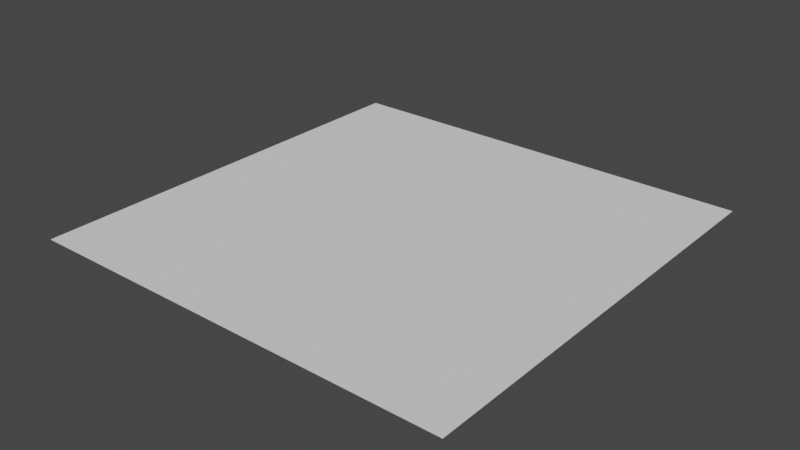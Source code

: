 # Source: grid.blend  (saved by Blender 4.3.34; exported with 4.5.12 LTS)
import bpy
from mathutils import Matrix  # noqa: F401  (used for matrix-valued properties, if any)

bpy.ops.wm.read_factory_settings(use_empty=True)
scene = bpy.context.scene
scene.name = 'Scene'

# ---- node groups
ng_modernprimitive_grid_0002 = bpy.data.node_groups.new('[ModernPrimitive]Grid_0002', 'GeometryNodeTree')
_s = ng_modernprimitive_grid_0002.interface.new_socket(name='Geometry', in_out='OUTPUT', socket_type='NodeSocketGeometry')
_s = ng_modernprimitive_grid_0002.interface.new_socket(name='Geometry', in_out='INPUT', socket_type='NodeSocketGeometry')
_s = ng_modernprimitive_grid_0002.interface.new_socket(name='SizeX', in_out='INPUT', socket_type='NodeSocketFloat')
_s.default_value = 1.0
_s.min_value = 1e-05
_s.max_value = 1e+05
_s.hide_value = True
_s = ng_modernprimitive_grid_0002.interface.new_socket(name='SizeY', in_out='INPUT', socket_type='NodeSocketFloat')
_s.default_value = 1.0
_s.min_value = 1e-05
_s.max_value = 1e+05
_s = ng_modernprimitive_grid_0002.interface.new_socket(name='Division X', in_out='INPUT', socket_type='NodeSocketInt')
_s.default_value = 2
_s.min_value = 2
_s.max_value = 1000
_s = ng_modernprimitive_grid_0002.interface.new_socket(name='Division Y', in_out='INPUT', socket_type='NodeSocketInt')
_s.default_value = 2
_s.min_value = 2
_s.max_value = 1000
_s.hide_value = True
_s = ng_modernprimitive_grid_0002.interface.new_socket(name='Global Division', in_out='INPUT', socket_type='NodeSocketFloat')
_s.default_value = 1.0
_s.min_value = 1.0
_s.max_value = 1000.0
ng_modernprimitive_grid_0002.is_modifier = True
_N = ng_modernprimitive_grid_0002.nodes; _L = ng_modernprimitive_grid_0002.links
n0 = _N.new('NodeGroupInput'); n0.name = 'Group Input'; n0.location = (29, -119)
n1 = _N.new('NodeGroupOutput'); n1.name = 'Group Output'; n1.location = (635, -40)
n2 = _N.new('GeometryNodeGizmoLinear'); n2.name = 'Linear Gizmo'; n2.location = (521, -45)
n2.label = 'SizeX'
n2.hide = True
n2.color_id = 'X'
n2.draw_style = 'BOX'
n2.inputs[2].default_value = (1.0, 0.0, 0.0)
n3 = _N.new('GeometryNodeMeshGrid'); n3.name = 'Grid'; n3.location = (445, -40)
n4 = _N.new('ShaderNodeCombineXYZ'); n4.name = 'Combine XYZ'; n4.location = (288, -114)
n4.label = '(X, 0, 0)'
n4.hide = True
n5 = _N.new('GeometryNodeGizmoLinear'); n5.name = 'Linear Gizmo.001'; n5.location = (428, -260)
n5.label = 'SizeY'
n5.hide = True
n5.color_id = 'Y'
n5.draw_style = 'BOX'
n5.inputs[2].default_value = (0.0, 1.0, 0.0)
n6 = _N.new('ShaderNodeCombineXYZ'); n6.name = 'Combine XYZ.001'; n6.location = (235, -300)
n6.label = '(0, Y, 0)'
n6.hide = True
n7 = _N.new('ShaderNodeMath'); n7.name = 'Math.002'; n7.location = (250, -44)
n7.label = 'x2'
n7.hide = True
n7.operation = 'MULTIPLY'
n7.inputs[1].default_value = 2.0
n8 = _N.new('ShaderNodeMath'); n8.name = 'Math.003'; n8.location = (247, -100)
n8.label = 'x2'
n8.hide = True
n8.operation = 'MULTIPLY'
n8.inputs[1].default_value = 2.0
n9 = _N.new('NodeGroupInput'); n9.name = 'Group Input.001'; n9.location = (29, -197)
n10 = _N.new('NodeReroute'); n10.name = 'Reroute'; n10.location = (301, -54)
n10.width = 16
n10.socket_idname = 'NodeSocketFloat'
n11 = _N.new('NodeReroute'); n11.name = 'Reroute.001'; n11.location = (301, -260)
n11.width = 16
n11.socket_idname = 'NodeSocketFloat'
n12 = _N.new('NodeFrame'); n12.name = 'Frame'; n12.location = (-1504, 708)
n12.label = 'Make Grid'
n12.width = 804
n13 = _N.new('NodeFrame'); n13.name = 'Frame.001'; n13.location = (-918, 154)
n13.label = 'Gizmo'
n13.width = 692
n14 = _N.new('NodeGroupInput'); n14.name = 'Group Input.002'; n14.location = (29, -40)
n15 = _N.new('ShaderNodeMath'); n15.name = 'Math'; n15.location = (267, -211)
n15.label = 'x GlobalDivision'
n15.hide = True
n15.operation = 'MULTIPLY'
n16 = _N.new('ShaderNodeMath'); n16.name = 'Math.001'; n16.location = (272, -151)
n16.label = 'x GlobalDivision'
n16.hide = True
n16.operation = 'MULTIPLY'
n17 = _N.new('GeometryNodeGizmoDial'); n17.name = 'Dial Gizmo'; n17.location = (627, -40)
n17.label = 'Global Division'
n17.color_id = 'Z'
n17.inputs[2].default_value = (0.0, 0.0, -1.0)
n17.inputs[3].default_value = False
n18 = _N.new('ShaderNodeMath'); n18.name = 'Math.004'; n18.location = (225, -45)
n18.hide = True
n18.operation = 'MINIMUM'
n19 = _N.new('ShaderNodeMath'); n19.name = 'Math.006'; n19.location = (415, -45)
n19.label = 'x0.8'
n19.hide = True
n19.operation = 'MULTIPLY'
n19.inputs[1].default_value = 0.8
n20 = _N.new('NodeReroute'); n20.name = 'Reroute.004'; n20.location = (291, -119)
n20.width = 16
n20.socket_idname = 'NodeSocketFloat'
n21 = _N.new('NodeFrame'); n21.name = 'Frame.002'; n21.location = (-1791, 149)
n21.label = 'Gizmo (Global Division)'
n21.width = 797
n22 = _N.new('GeometryNodeGizmoDial'); n22.name = 'Dial Gizmo.001'; n22.location = (522, -112)
n22.label = 'Division X'
n22.hide = True
n22.color_id = 'X'
n22.inputs[2].default_value = (-1.0, 0.0, 0.0)
n22.inputs[4].default_value = 0.5
n23 = _N.new('GeometryNodeGizmoDial'); n23.name = 'Dial Gizmo.002'; n23.location = (500, -358)
n23.label = 'Division Y'
n23.hide = True
n23.color_id = 'Y'
n23.inputs[2].default_value = (0.0, -1.0, 0.0)
n23.inputs[4].default_value = 0.5
n0.parent = n12
n1.parent = n12
n2.parent = n13
n3.parent = n12
n4.parent = n13
n5.parent = n13
n6.parent = n13
n7.parent = n12
n8.parent = n12
n9.parent = n13
n10.parent = n13
n11.parent = n13
n14.parent = n21
n15.parent = n12
n16.parent = n12
n17.parent = n21
n18.parent = n21
n19.parent = n21
n20.parent = n21
n22.parent = n13
n23.parent = n13
_L.new(n4.outputs[0], n2.inputs[1])
_L.new(n6.outputs[0], n5.inputs[1])
_L.new(n3.outputs[0], n1.inputs[0])
_L.new(n0.outputs[1], n7.inputs[0])
_L.new(n7.outputs[0], n3.inputs[0])
_L.new(n0.outputs[2], n8.inputs[0])
_L.new(n8.outputs[0], n3.inputs[1])
_L.new(n9.outputs[1], n4.inputs[0])
_L.new(n9.outputs[2], n6.inputs[1])
_L.new(n9.outputs[1], n10.inputs[0])
_L.new(n10.outputs[0], n2.inputs[0])
_L.new(n9.outputs[2], n11.inputs[0])
_L.new(n11.outputs[0], n5.inputs[0])
_L.new(n0.outputs[5], n15.inputs[1])
_L.new(n16.outputs[0], n3.inputs[2])
_L.new(n15.outputs[0], n3.inputs[3])
_L.new(n0.outputs[5], n16.inputs[0])
_L.new(n0.outputs[3], n16.inputs[1])
_L.new(n0.outputs[4], n15.inputs[0])
_L.new(n18.outputs[0], n19.inputs[0])
_L.new(n19.outputs[0], n17.inputs[4])
_L.new(n14.outputs[1], n18.inputs[0])
_L.new(n14.outputs[2], n18.inputs[1])
_L.new(n14.outputs[5], n20.inputs[0])
_L.new(n20.outputs[0], n17.inputs[0])
_L.new(n9.outputs[3], n22.inputs[0])
_L.new(n4.outputs[0], n22.inputs[1])
_L.new(n9.outputs[4], n23.inputs[0])
_L.new(n6.outputs[0], n23.inputs[1])
n1.is_active_output = True

# ---- world
world_world = bpy.data.worlds.new('World'); scene.world = world_world
world_world.use_nodes = True; world_world.node_tree.nodes.clear()
_N = world_world.node_tree.nodes; _L = world_world.node_tree.links
n0 = _N.new('ShaderNodeOutputWorld'); n0.name = 'World Output'; n0.location = (300, 300)
n1 = _N.new('ShaderNodeBackground'); n1.name = 'Background'; n1.location = (10, 300)
n1.inputs[0].default_value = (0.05088, 0.05088, 0.05088, 1.0)
_L.new(n1.outputs[0], n0.inputs[0])
n0.is_active_output = True
world_world.color = (0.05088, 0.05088, 0.05088)
world_world.use_sun_shadow = False
world_world.sun_shadow_jitter_overblur = 0.0

# ---- meshes
me_modernprimitive_basemesh = bpy.data.meshes.new('[ModernPrimitive]BaseMesh')
me_modernprimitive_basemesh.from_pydata([(-1.0, -1.0, -1.0), (-1.0, -1.0, 1.0), (-1.0, 1.0, -1.0), (-1.0, 1.0, 1.0), (1.0, -1.0, -1.0), (1.0, -1.0, 1.0), (1.0, 1.0, -1.0), (1.0, 1.0, 1.0)], [], [(0, 1, 3, 2), (2, 3, 7, 6), (6, 7, 5, 4), (4, 5, 1, 0), (2, 6, 4, 0), (7, 3, 1, 5)])
_uv = me_modernprimitive_basemesh.uv_layers.new(name='UVMap')
_uv.uv.foreach_set('vector', [0.375, 0.0, 0.625, 0.0, 0.625, 0.25, 0.375, 0.25, 0.375, 0.25, 0.625, 0.25, 0.625, 0.5, 0.375, 0.5, 0.375, 0.5, 0.625, 0.5, 0.625, 0.75, 0.375, 0.75, 0.375, 0.75, 0.625, 0.75, 0.625, 1.0, 0.375, 1.0, 0.125, 0.5, 0.375, 0.5, 0.375, 0.75, 0.125, 0.75, 0.625, 0.5, 0.875, 0.5, 0.875, 0.75, 0.625, 0.75])
me_modernprimitive_basemesh.update()

# ---- objects
ob_grid = bpy.data.objects.new('Grid', me_modernprimitive_basemesh)

# ---- transforms, parenting, visibility, modifiers, constraints
ob_grid.location = (0.0, 0.0, 0.0)
_m = ob_grid.modifiers.new('[ModernPrimitive]Grid', 'NODES')
_m.node_group = ng_modernprimitive_grid_0002

# ---- collection membership
scene.collection.objects.link(ob_grid)

# ---- scene / render settings (as saved in the file)
scene.frame_start = 1; scene.frame_end = 250; scene.frame_set(1)
scene.render.engine = 'CYCLES'
scene.render.compositor_device = 'GPU'
scene.eevee.ray_tracing_options.trace_max_roughness = 0.0
scene.view_settings.view_transform = 'Filmic'
bpy.context.view_layer.update()

# ---- added for rendering (the .blend has no active camera and no usable light): camera, sun
cam_auto = bpy.data.cameras.new('AutoCamera')
cam_auto.lens = 50.0
cam_auto.sensor_width = 36.0
cam_auto.clip_end = 1000.0
ob_auto_camera = bpy.data.objects.new('AutoCamera', cam_auto)
scene.collection.objects.link(ob_auto_camera)
ob_auto_camera.location = (2.61693, -3.14032, 2.09354)
ob_auto_camera.rotation_euler = (1.09748, -7.21219e-08, 0.694738)
scene.camera = ob_auto_camera
light_auto_sun = bpy.data.lights.new('AutoSun', 'SUN')
light_auto_sun.energy = 3.0
light_auto_sun.angle = 0.0523599
ob_auto_sun = bpy.data.objects.new('AutoSun', light_auto_sun)
scene.collection.objects.link(ob_auto_sun)
ob_auto_sun.rotation_euler = (0.872665, 0.174533, 0.523599)
bpy.context.view_layer.update()
